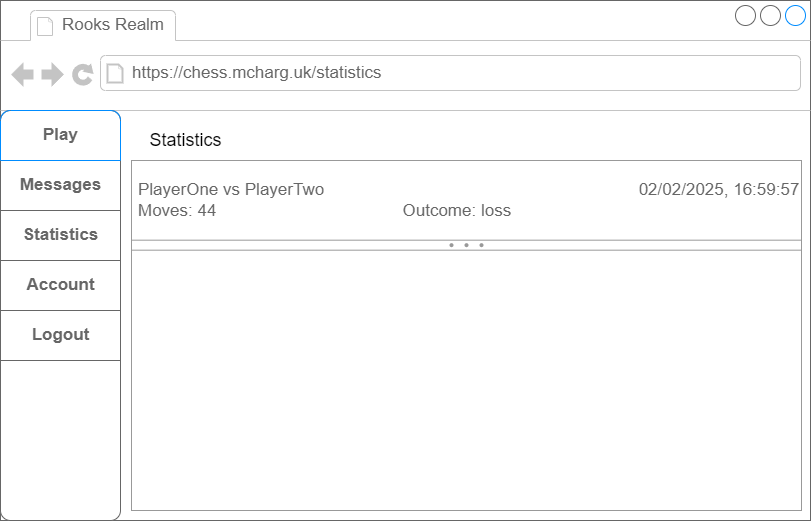

The diagram above was exported from draw.io. Its source (the exported page's mxGraphModel, read from the mxfile embedded in the PNG):
<mxGraphModel dx="1130" dy="779" grid="1" gridSize="10" guides="1" tooltips="1" connect="1" arrows="1" fold="1" page="1" pageScale="1" pageWidth="827" pageHeight="1169" math="0" shadow="0">
  <root>
    <mxCell id="0" />
    <mxCell id="1" parent="0" />
    <mxCell id="2" value="" style="strokeWidth=1;shadow=0;dashed=0;align=center;html=1;shape=mxgraph.mockup.containers.browserWindow;rSize=0;strokeColor=#666666;strokeColor2=#008cff;strokeColor3=#c4c4c4;mainText=,;recursiveResize=0;" vertex="1" parent="1">
      <mxGeometry x="9" y="10" width="810" height="520" as="geometry" />
    </mxCell>
    <mxCell id="3" value="Rooks Realm" style="strokeWidth=1;shadow=0;dashed=0;align=center;html=1;shape=mxgraph.mockup.containers.anchor;fontSize=17;fontColor=#666666;align=left;" vertex="1" parent="2">
      <mxGeometry x="60" y="12" width="110" height="26" as="geometry" />
    </mxCell>
    <mxCell id="4" value="https://chess.mcharg.uk/statistics" style="strokeWidth=1;shadow=0;dashed=0;align=center;html=1;shape=mxgraph.mockup.containers.anchor;rSize=0;fontSize=17;fontColor=#666666;align=left;" vertex="1" parent="2">
      <mxGeometry x="130" y="60" width="250" height="26" as="geometry" />
    </mxCell>
    <mxCell id="5" value="" style="strokeWidth=1;shadow=0;dashed=0;align=center;html=1;shape=mxgraph.mockup.rrect;rSize=10;strokeColor=#666666;" vertex="1" parent="2">
      <mxGeometry y="110" width="120" height="410" as="geometry" />
    </mxCell>
    <mxCell id="6" value="Messages" style="strokeColor=inherit;fillColor=inherit;gradientColor=inherit;strokeWidth=1;shadow=0;dashed=0;align=center;html=1;shape=mxgraph.mockup.rrect;rSize=0;fontSize=17;fontColor=#666666;fontStyle=1;resizeWidth=1;" vertex="1" parent="5">
      <mxGeometry width="120" height="50" relative="1" as="geometry">
        <mxPoint y="50" as="offset" />
      </mxGeometry>
    </mxCell>
    <mxCell id="7" value="Statistics" style="strokeColor=inherit;fillColor=inherit;gradientColor=inherit;strokeWidth=1;shadow=0;dashed=0;align=center;html=1;shape=mxgraph.mockup.rrect;rSize=0;fontSize=17;fontColor=#666666;fontStyle=1;resizeWidth=1;" vertex="1" parent="5">
      <mxGeometry width="120" height="50" relative="1" as="geometry">
        <mxPoint y="100" as="offset" />
      </mxGeometry>
    </mxCell>
    <mxCell id="8" value="Play" style="strokeWidth=1;shadow=0;dashed=0;align=center;html=1;shape=mxgraph.mockup.topButton;rSize=10;fontSize=17;fontColor=#666666;fontStyle=1;fillColor=none;strokeColor=#008cff;resizeWidth=1;" vertex="1" parent="5">
      <mxGeometry width="120" height="50" relative="1" as="geometry" />
    </mxCell>
    <mxCell id="9" value="Account" style="strokeColor=inherit;fillColor=inherit;gradientColor=inherit;strokeWidth=1;shadow=0;dashed=0;align=center;html=1;shape=mxgraph.mockup.rrect;rSize=0;fontSize=17;fontColor=#666666;fontStyle=1;resizeWidth=1;" vertex="1" parent="5">
      <mxGeometry y="150" width="120" height="50" as="geometry" />
    </mxCell>
    <mxCell id="10" value="Logout" style="strokeColor=inherit;fillColor=inherit;gradientColor=inherit;strokeWidth=1;shadow=0;dashed=0;align=center;html=1;shape=mxgraph.mockup.rrect;rSize=0;fontSize=17;fontColor=#666666;fontStyle=1;resizeWidth=1;" vertex="1" parent="5">
      <mxGeometry y="200" width="120" height="50" as="geometry" />
    </mxCell>
    <mxCell id="11" value="Statistics" style="text;html=1;align=center;verticalAlign=middle;resizable=0;points=[];autosize=1;strokeColor=none;fillColor=none;fontSize=18;" vertex="1" parent="2">
      <mxGeometry x="135" y="120" width="100" height="40" as="geometry" />
    </mxCell>
    <mxCell id="13" value="" style="strokeWidth=1;shadow=0;dashed=0;align=center;html=1;shape=mxgraph.mockup.forms.rrect;rSize=0;strokeColor=#999999;fillColor=#ffffff;fontSize=18;" vertex="1" parent="2">
      <mxGeometry x="131" y="160" width="670" height="350" as="geometry" />
    </mxCell>
    <mxCell id="14" value="PlayerOne vs PlayerTwo&lt;span style=&quot;white-space: pre;&quot;&gt;&#09;&lt;/span&gt;&lt;span style=&quot;white-space: pre;&quot;&gt;&#09;&lt;/span&gt;&lt;span style=&quot;white-space: pre;&quot;&gt;&#09;&lt;/span&gt;&lt;span style=&quot;white-space: pre;&quot;&gt;&#09;&lt;/span&gt;&lt;span style=&quot;white-space: pre;&quot;&gt;&#09;&lt;/span&gt;&lt;span style=&quot;white-space: pre;&quot;&gt;&#09;&lt;/span&gt;&lt;span style=&quot;white-space: pre;&quot;&gt;&#09;&lt;/span&gt;&amp;nbsp; &amp;nbsp; &amp;nbsp; &amp;nbsp; &amp;nbsp; &amp;nbsp; &amp;nbsp; &amp;nbsp; &amp;nbsp; 02/02/2025, 16:59:57&lt;br&gt;Moves: 44&lt;span style=&quot;white-space: pre;&quot;&gt;&#09;&lt;/span&gt;&lt;span style=&quot;white-space: pre;&quot;&gt;&#09;&lt;/span&gt;&lt;span style=&quot;white-space: pre;&quot;&gt;&#09;&lt;/span&gt;&lt;span style=&quot;white-space: pre;&quot;&gt;&#09;&lt;/span&gt;&lt;span style=&quot;white-space: pre;&quot;&gt;&#09;&lt;/span&gt;Outcome: loss&lt;span style=&quot;white-space: pre;&quot;&gt;&#09;&lt;/span&gt;" style="strokeWidth=1;shadow=0;dashed=0;align=center;html=1;shape=mxgraph.mockup.forms.anchor;fontSize=17;fontColor=#666666;align=left;spacingLeft=5;resizeWidth=1;" vertex="1" parent="13">
      <mxGeometry width="669" height="80" relative="1" as="geometry">
        <mxPoint as="offset" />
      </mxGeometry>
    </mxCell>
    <mxCell id="15" value="" style="verticalLabelPosition=bottom;shadow=0;dashed=0;align=center;html=1;verticalAlign=top;strokeWidth=1;shape=mxgraph.mockup.forms.splitter;strokeColor=#999999;fontSize=18;fillColor=none;" vertex="1" parent="13">
      <mxGeometry y="79.03225806451614" width="670" height="11.290322580645162" as="geometry" />
    </mxCell>
  </root>
</mxGraphModel>